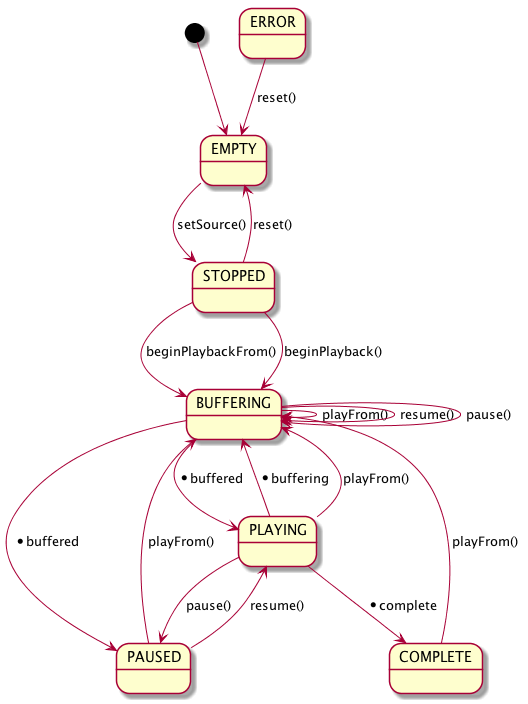

The diagram above was rendered by PlantUML. Its source (embedded in the PNG):
@startuml
[*] --> EMPTY
EMPTY --> STOPPED : setSource()
STOPPED --> EMPTY : reset()
STOPPED --> BUFFERING : beginPlaybackFrom()
STOPPED --> BUFFERING : beginPlayback()
BUFFERING --> BUFFERING : playFrom()
BUFFERING --> BUFFERING :resume()
BUFFERING --> BUFFERING : pause()
BUFFERING --> PLAYING : *buffered
BUFFERING --> PAUSED : *buffered
PLAYING --> PAUSED : pause()
PLAYING --> BUFFERING : *buffering
PLAYING --> BUFFERING : playFrom()
PLAYING --> COMPLETE : *complete
PAUSED --> PLAYING : resume()
PAUSED --> BUFFERING : playFrom()
COMPLETE --> BUFFERING : playFrom()
ERROR --> EMPTY : reset()
@enduml